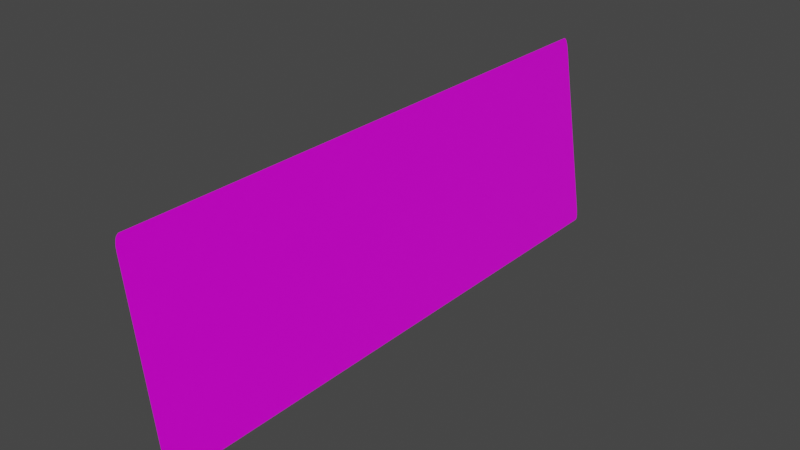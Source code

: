 # Source: OvenTest.blend  (saved by Blender 3.3.6; exported with 4.5.12 LTS)
import bpy
from mathutils import Matrix  # noqa: F401  (used for matrix-valued properties, if any)

bpy.ops.wm.read_factory_settings(use_empty=True)
scene = bpy.context.scene
scene.name = 'Scene'

# ---- collections
col_collection = bpy.data.collections.new('Collection'); scene.collection.children.link(col_collection)

# ---- images (referenced by path relative to the original .blend; pixels are not part of the script)
import os
ASSET_DIR = os.environ.get("B2B_ASSET_DIR", "")  # directory of the original .blend (textures are referenced by path, not embedded)
HERE = os.path.dirname(os.path.abspath(__file__))  # packed textures are extracted next to this script under _unpacked/

def load_image(name, relpath, width, height, colorspace="sRGB"):
    """Load a texture the original file referenced (path relative to the .blend, or extracted next to this script)."""
    p = next((c for c in (os.path.join(HERE, relpath), os.path.join(ASSET_DIR, relpath)) if relpath and os.path.exists(c)), "")
    if p:
        img = bpy.data.images.load(p, check_existing=True)
        img.name = name
    else:  # same state as the original file: an image datablock whose file is absent (Cycles renders it pink)
        img = bpy.data.images.new(name, width, height)
        img.source = "FILE"
        img.filepath = "//" + (relpath or name)
    img.colorspace_settings.name = colorspace
    return img
img_ovenpanel_png = load_image('OvenPanel.png', 'OvenPanel.png', 1024, 1024, 'sRGB')
img_ovenscreen_base_color = load_image('ovenScreen Base Color', '', 1024, 1024, 'sRGB')
img_oventexture = load_image('OVENTEXTURE', 'OvenTexture.png', 1024, 1024, 'sRGB')

# ---- materials (node trees are filled in below, after node groups)
mat_ovenscreen = bpy.data.materials.new('ovenScreen')

# ---- node groups
ng_auto_smooth = bpy.data.node_groups.new('Auto Smooth', 'GeometryNodeTree')
_s = ng_auto_smooth.interface.new_socket(name='Geometry', in_out='OUTPUT', socket_type='NodeSocketGeometry')
_s = ng_auto_smooth.interface.new_socket(name='Geometry', in_out='INPUT', socket_type='NodeSocketGeometry')
_s = ng_auto_smooth.interface.new_socket(name='Angle', in_out='INPUT', socket_type='NodeSocketFloat')
_s.subtype = 'ANGLE'
_s.min_value = 0.0
_s.max_value = 3.142
ng_auto_smooth.is_modifier = True
_N = ng_auto_smooth.nodes; _L = ng_auto_smooth.links
n0 = _N.new('NodeGroupOutput'); n0.name = 'Group Output'; n0.location = (480, -100)
n1 = _N.new('NodeGroupInput'); n1.name = 'Group Input'; n1.location = (-420, -300)
n2 = _N.new('NodeGroupInput'); n2.name = 'Group Input.001'; n2.location = (-60, -100)
n3 = _N.new('GeometryNodeSetShadeSmooth'); n3.name = 'Set Shade Smooth'; n3.location = (120, -100)
n3.domain = 'EDGE'
n4 = _N.new('GeometryNodeSetShadeSmooth'); n4.name = 'Set Shade Smooth.001'; n4.location = (300, -100)
n5 = _N.new('GeometryNodeInputMeshEdgeAngle'); n5.name = 'Edge Angle'; n5.location = (-420, -220)
n6 = _N.new('GeometryNodeInputEdgeSmooth'); n6.name = 'Is Edge Smooth'; n6.location = (-60, -160)
n7 = _N.new('GeometryNodeInputShadeSmooth'); n7.name = 'Is Face Smooth'; n7.location = (-240, -340)
n8 = _N.new('FunctionNodeBooleanMath'); n8.name = 'Boolean Math'; n8.location = (-60, -220)
n9 = _N.new('FunctionNodeCompare'); n9.name = 'Compare'; n9.location = (-240, -180)
n9.operation = 'LESS_EQUAL'
_L.new(n5.outputs[0], n9.inputs[0])
_L.new(n4.outputs[0], n0.inputs[0])
_L.new(n1.outputs[1], n9.inputs[1])
_L.new(n9.outputs[0], n8.inputs[0])
_L.new(n7.outputs[0], n8.inputs[1])
_L.new(n2.outputs[0], n3.inputs[0])
_L.new(n6.outputs[0], n3.inputs[1])
_L.new(n3.outputs[0], n4.inputs[0])
_L.new(n8.outputs[0], n3.inputs[2])
n0.is_active_output = True

# ---- material node trees
mat_ovenscreen.use_nodes = True; mat_ovenscreen.node_tree.nodes.clear()
_N = mat_ovenscreen.node_tree.nodes; _L = mat_ovenscreen.node_tree.links
n0 = _N.new('ShaderNodeOutputMaterial'); n0.name = 'Material Output'; n0.location = (658, 160)
n1 = _N.new('ShaderNodeBsdfPrincipled'); n1.name = 'Principled BSDF'; n1.location = (315, 251)
n1.distribution = 'GGX'
n1.subsurface_method = 'RANDOM_WALK_SKIN'
n1.inputs[2].default_value = 0.08661
n1.inputs[3].default_value = 1.45
n1.inputs[27].default_value = (0.0, 0.0, 0.0, 1.0)
n1.inputs[28].default_value = 1.0
n2 = _N.new('ShaderNodeTexImage'); n2.name = 'Image Texture'; n2.location = (-320, 138)
n2.image = img_ovenpanel_png
n2.extension = 'CLIP'
n3 = _N.new('ShaderNodeUVMap'); n3.name = 'UV Map'; n3.location = (-624, 3)
n3.uv_map = 'REMAP'
n4 = _N.new('ShaderNodeMix'); n4.name = 'Mix'; n4.location = (-30, 307)
n4.data_type = 'RGBA'
n5 = _N.new('ShaderNodeTexImage'); n5.name = 'Image Texture.003'; n5.location = (-659, 358)
n5.image = img_ovenscreen_base_color
n6 = _N.new('ShaderNodeTexImage'); n6.name = 'Image Texture.001'; n6.location = (-258, 616)
n6.image = img_oventexture
_L.new(n3.outputs[0], n2.inputs[0])
_L.new(n1.outputs[0], n0.inputs[0])
_L.new(n2.outputs[1], n4.inputs[0])
_L.new(n2.outputs[0], n4.inputs[7])
_L.new(n4.outputs[2], n1.inputs[0])
_L.new(n5.outputs[0], n4.inputs[6])
n0.is_active_output = True

# ---- world
world_world = bpy.data.worlds.new('World'); scene.world = world_world
world_world.use_nodes = True; world_world.node_tree.nodes.clear()
_N = world_world.node_tree.nodes; _L = world_world.node_tree.links
n0 = _N.new('ShaderNodeOutputWorld'); n0.name = 'World Output'; n0.location = (300, 300)
n1 = _N.new('ShaderNodeBackground'); n1.name = 'Background'; n1.location = (10, 300)
n1.inputs[0].default_value = (0.05088, 0.05088, 0.05088, 1.0)
_L.new(n1.outputs[0], n0.inputs[0])
n0.is_active_output = True
world_world.color = (0.05088, 0.05088, 0.05088)
world_world.use_sun_shadow = False
world_world.sun_shadow_jitter_overblur = 0.0

# ---- meshes
me_cube_028 = bpy.data.meshes.new('Cube.028')
me_cube_028.from_pydata([(0.975, 0.2234, 1.001), (0.9755, 0.2236, 0.998), (0.9747, 0.223, 1.003), (0.9745, 0.2223, 1.005), (0.9743, 0.2215, 1.006), (0.9742, 0.2204, 1.007), (0.9755, -0.1999, 0.998), (0.975, -0.1997, 1.001), (0.9747, -0.1993, 1.003), (0.9745, -0.1987, 1.005), (0.9743, -0.1979, 1.006), (0.9742, -0.1967, 1.007), (0.996, -0.1971, 0.8592), (0.9959, -0.1986, 0.8604), (0.9955, -0.1995, 0.8626), (0.9949, -0.1999, 0.8665), (0.9949, 0.2236, 0.8665), (0.9955, 0.2231, 0.8626), (0.9959, 0.2223, 0.8604), (0.996, 0.2208, 0.8592)], [], [(19, 18, 17, 16, 1, 0, 2, 3, 4, 5, 11, 10, 9, 8, 7, 6, 15, 14, 13, 12)])
me_cube_028.polygons.foreach_set('use_smooth', [True] * 1)
_uv = me_cube_028.uv_layers.new(name='UVMap')
_uv.uv.foreach_set('vector', [0.001774, 0.00836, 0.004592, 0.004854, 0.009959, 0.002834, 0.01928, 0.001774, 0.332, 0.001774, 0.3395, 0.002215, 0.3449, 0.003222, 0.3491, 0.004759, 0.3517, 0.006657, 0.3528, 0.009336, 0.3528, 0.9907, 0.3517, 0.9933, 0.3491, 0.9952, 0.3449, 0.9968, 0.3395, 0.9978, 0.332, 0.9982, 0.01928, 0.9982, 0.009959, 0.9972, 0.004592, 0.9951, 0.001774, 0.9916])
_uv.active_render = True
_uv = me_cube_028.uv_layers.new(name='REMAP')
_uv.uv.foreach_set('vector', [1.251, -0.07807, 1.257, -0.06879, 1.26, -0.05112, 1.261, -0.02043, 1.261, 1.009, 1.261, 1.034, 1.259, 1.052, 1.257, 1.066, 1.254, 1.074, 1.25, 1.078, -0.2284, 1.078, -0.2324, 1.074, -0.2353, 1.066, -0.2376, 1.052, -0.2391, 1.034, -0.2397, 1.009, -0.2397, -0.02043, -0.2382, -0.05112, -0.2351, -0.06879, -0.2298, -0.07807])
me_cube_028.materials.append(mat_ovenscreen)
me_cube_028.update()

# ---- objects
ob_oven = bpy.data.objects.new('Oven', me_cube_028)

# ---- transforms, parenting, visibility, modifiers, constraints
ob_oven.location = (0.0, 0.0, 0.0)
_m = ob_oven.modifiers.new('Auto Smooth', 'NODES')
_m.node_group = ng_auto_smooth
_gi = [s.identifier for s in ng_auto_smooth.interface.items_tree if s.item_type == 'SOCKET' and s.in_out == 'INPUT']
_m[_gi[1]] = 0.5236  # Angle

# ---- collection membership
col_collection.objects.link(ob_oven)

# ---- scene / render settings (as saved in the file)
scene.frame_start = 1; scene.frame_end = 250; scene.frame_set(1)
scene.render.engine = 'CYCLES'
scene.cycles.sampling_pattern = 'TABULATED_SOBOL'
scene.cycles.use_light_tree = False
scene.cycles.bake_type = 'DIFFUSE'
scene.view_settings.view_transform = 'Filmic'
bpy.context.view_layer.update()

# ---- added for rendering (the .blend has no active camera and no usable light): camera, sun
cam_auto = bpy.data.cameras.new('AutoCamera')
cam_auto.lens = 50.0
cam_auto.sensor_width = 36.0
cam_auto.clip_end = 1000.0
ob_auto_camera = bpy.data.objects.new('AutoCamera', cam_auto)
scene.collection.objects.link(ob_auto_camera)
ob_auto_camera.location = (1.40057, -0.486715, 1.26534)
ob_auto_camera.rotation_euler = (1.09748, -7.21219e-08, 0.694738)
scene.camera = ob_auto_camera
light_auto_sun = bpy.data.lights.new('AutoSun', 'SUN')
light_auto_sun.energy = 3.0
light_auto_sun.angle = 0.0523599
ob_auto_sun = bpy.data.objects.new('AutoSun', light_auto_sun)
scene.collection.objects.link(ob_auto_sun)
ob_auto_sun.rotation_euler = (0.872665, 0.174533, 0.523599)
bpy.context.view_layer.update()
